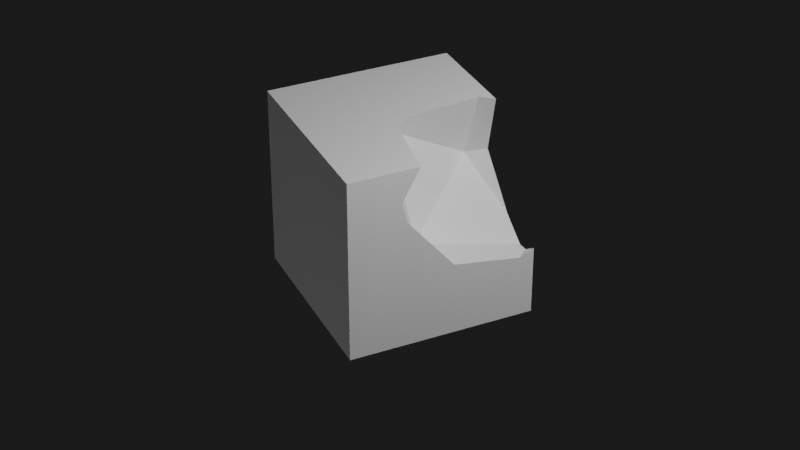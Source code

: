 # Source: fletchnodes.blend  (saved by Blender 3.0.40; exported with 4.5.12 LTS)
import bpy
from mathutils import Matrix  # noqa: F401  (used for matrix-valued properties, if any)

bpy.ops.wm.read_factory_settings(use_empty=True)
scene = bpy.context.scene
scene.name = 'Scene'

# ---- collections
col_collection = bpy.data.collections.new('Collection'); scene.collection.children.link(col_collection)
col_lighting_and_cam = bpy.data.collections.new('Lighting and Cam'); scene.collection.children.link(col_lighting_and_cam)
col_demos = bpy.data.collections.new('Demos'); scene.collection.children.link(col_demos)

# ---- materials (node trees are filled in below, after node groups)
mat_material = bpy.data.materials.new('Material')
mat_material.alpha_threshold = 0.0
mat_material.use_transparent_shadow = False
mat_material.line_color = (0.0, 0.0, 0.0, 1.0)
mat_viz = bpy.data.materials.new('viz')
mat_viz.diffuse_color = (0.2606, 0.386, 1.0, 1.0)
mat_viz.roughness = 1.0
mat_viz_002 = bpy.data.materials.new('viz.002')
mat_viz_002.use_transparent_shadow = False
mat_viz_002.diffuse_color = (0.1709, 0.5404, 0.8, 1.0)
mat_viz_002.roughness = 0.0
mat_viz_001 = bpy.data.materials.new('viz.001')
mat_viz_001.use_transparent_shadow = False
mat_viz_001.diffuse_color = (0.09277, 0.2691, 0.8, 0.6238)

# ---- node groups
ng_fn_grab_brush = bpy.data.node_groups.new('FN Grab Brush', 'GeometryNodeTree')
_s = ng_fn_grab_brush.interface.new_socket(name='Output', in_out='OUTPUT', socket_type='NodeSocketGeometry')
_s = ng_fn_grab_brush.interface.new_socket(name='Geometry', in_out='INPUT', socket_type='NodeSocketGeometry')
_s = ng_fn_grab_brush.interface.new_socket(name='Factor', in_out='INPUT', socket_type='NodeSocketFloat')
_s.default_value = 1.0
_s.min_value = 0.0
_s.max_value = 1.0
_s.description = 'How much will this effect the geometry?'
_s = ng_fn_grab_brush.interface.new_socket(name='Starting Point', in_out='INPUT', socket_type='NodeSocketVector')
_s.default_value = (0.66, -1.15, -0.29)
_s.min_value = -1e+04
_s.max_value = 1e+04
_s = ng_fn_grab_brush.interface.new_socket(name='Offset', in_out='INPUT', socket_type='NodeSocketVector')
_s.default_value = (-0.48, 0.0, 0.0)
_s.min_value = -1e+04
_s.max_value = 1e+04
_s = ng_fn_grab_brush.interface.new_socket(name='Visualization Material', in_out='INPUT', socket_type='NodeSocketMaterial')
_s.default_value = mat_viz_002
_s.description = 'Mat to use for vizualizing the operation'
_s = ng_fn_grab_brush.interface.new_socket(name='Show Visualizations', in_out='INPUT', socket_type='NodeSocketBool')
_s = ng_fn_grab_brush.interface.new_socket(name='Radius', in_out='INPUT', socket_type='NodeSocketFloat')
_s.default_value = 1.0
_s.min_value = -1e+04
_s.max_value = 1e+04
ng_fn_grab_brush.is_modifier = True
_N = ng_fn_grab_brush.nodes; _L = ng_fn_grab_brush.links
n0 = _N.new('GeometryNodeStoreNamedAttribute'); n0.name = 'Store Named Attribute.001'; n0.location = (235, -35)
n0.data_type = 'FLOAT_VECTOR'
n0.domain = 'CORNER'
n0.inputs[2].default_value = 'UVMap'
n1 = _N.new('GeometryNodeStoreNamedAttribute'); n1.name = 'Store Named Attribute'; n1.location = (55, -274)
n1.data_type = 'FLOAT_VECTOR'
n1.domain = 'CORNER'
n1.inputs[2].default_value = 'UVMap'
n2 = _N.new('NodeFrame'); n2.name = 'Frame.005'; n2.location = (688, 427)
n2.label = 'Debug Weights'
n2.width = 450
n3 = _N.new('NodeFrame'); n3.name = 'Frame.004'; n3.location = (565, -29)
n3.label = 'Debug Starting Point'
n3.width = 563
n4 = _N.new('NodeFrame'); n4.name = 'Frame.006'; n4.location = (-7, 618)
n4.label = 'Capture the Weight Values'
n4.width = 415
n5 = _N.new('NodeFrame'); n5.name = 'Frame.001'; n5.location = (-955, 353)
n5.label = 'Smooth Falloff'
n5.width = 637
n6 = _N.new('NodeFrame'); n6.name = 'Frame.007'; n6.location = (-1712, 331)
n6.label = 'Get Distance'
n6.width = 669
n7 = _N.new('NodeFrame'); n7.name = 'Frame.002'; n7.location = (-122, 222)
n7.label = 'Factor of the Effect'
n7.width = 640
n8 = _N.new('NodeFrame'); n8.name = 'Frame.003'; n8.location = (247, -397)
n8.label = 'Debug Arrow'
n8.width = 896
n9 = _N.new('NodeFrame'); n9.name = 'Frame'; n9.location = (1831, 643)
n9.label = 'Debug Visualizations?'
n9.width = 591
n10 = _N.new('GeometryNodeSetPosition'); n10.name = 'Set Position'; n10.location = (678, 625)
n11 = _N.new('GeometryNodeMeshIcoSphere'); n11.name = 'Ico Sphere'; n11.location = (30, -274)
n11.inputs[0].default_value = 0.06
n12 = _N.new('GeometryNodeInstanceOnPoints'); n12.name = 'Instance on Points'; n12.location = (280, -30)
n13 = _N.new('GeometryNodeSetPosition'); n13.name = 'Set Position.002'; n13.location = (393, -30)
n14 = _N.new('GeometryNodeMeshIcoSphere'); n14.name = 'Ico Sphere.001'; n14.location = (210, -35)
n14.inputs[0].default_value = 0.1
n15 = _N.new('NodeGroupInput'); n15.name = 'Group Input'; n15.location = (30, -83)
n16 = _N.new('NodeGroupInput'); n16.name = 'Group Input.002'; n16.location = (30, -30)
n17 = _N.new('GeometryNodeCaptureAttribute'); n17.name = 'Capture Attribute'; n17.location = (246, -64)
n17.capture_items.clear()
n18 = _N.new('NodeGroupOutput'); n18.name = 'Group Output'; n18.location = (2545, 500)
n19 = _N.new('NodeReroute'); n19.name = 'Reroute.003'; n19.location = (-212, 276)
n19.width = 16
n19.socket_idname = 'NodeSocketFloat'
n20 = _N.new('ShaderNodeMath'); n20.name = 'Math.003'; n20.location = (278, -197)
n20.operation = 'MULTIPLY'
n20.inputs[1].default_value = 2.0
n21 = _N.new('ShaderNodeMath'); n21.name = 'Math.001'; n21.location = (284, -30)
n21.operation = 'MULTIPLY'
n21.inputs[1].default_value = 3.0
n22 = _N.new('ShaderNodeMath'); n22.name = 'Math.002'; n22.location = (114, -196)
n22.operation = 'POWER'
n22.inputs[1].default_value = 3.0
n23 = _N.new('ShaderNodeMath'); n23.name = 'Math'; n23.location = (120, -30)
n23.operation = 'POWER'
n23.inputs[1].default_value = 2.0
n24 = _N.new('NodeReroute'); n24.name = 'Reroute'; n24.location = (35, -198)
n24.width = 16
n24.socket_idname = 'NodeSocketFloat'
n25 = _N.new('ShaderNodeMath'); n25.name = 'Math.004'; n25.location = (467, -65)
n25.operation = 'SUBTRACT'
n25.use_clamp = True
n26 = _N.new('GeometryNodeInputPosition'); n26.name = 'Position'; n26.location = (135, -30)
n27 = _N.new('ShaderNodeVectorMath'); n27.name = 'Vector Math'; n27.location = (313, -47)
n27.operation = 'DISTANCE'
n28 = _N.new('ShaderNodeVectorMath'); n28.name = 'Vector Math.001'; n28.location = (258, -30)
n28.operation = 'MULTIPLY'
n29 = _N.new('ShaderNodeVectorMath'); n29.name = 'Vector Math.003'; n29.location = (470, -78)
n29.operation = 'MULTIPLY'
n30 = _N.new('NodeGroupInput'); n30.name = 'Group Input.006'; n30.location = (30, -141)
n31 = _N.new('GeometryNodeJoinGeometry'); n31.name = 'Join Geometry'; n31.location = (1281, 108)
n32 = _N.new('NodeGroupInput'); n32.name = 'Group Input.004'; n32.location = (1291, -18)
n33 = _N.new('GeometryNodeSetMaterial'); n33.name = 'Set Material'; n33.location = (1525, 99)
n34 = _N.new('NodeGroupInput'); n34.name = 'Group Input.003'; n34.location = (30, -95)
n35 = _N.new('ShaderNodeVectorMath'); n35.name = 'Vector Math.002'; n35.location = (282, -209)
n36 = _N.new('GeometryNodeCurvePrimitiveLine'); n36.name = 'Curve Line'; n36.location = (489, -30)
n37 = _N.new('GeometryNodeCurvePrimitiveCircle'); n37.name = 'Curve Circle'; n37.location = (490, -188)
n37.inputs[4].default_value = 0.02
n38 = _N.new('GeometryNodeCurveToMesh'); n38.name = 'Curve to Mesh'; n38.location = (726, -45)
n39 = _N.new('GeometryNodeJoinGeometry'); n39.name = 'Join Geometry.001'; n39.location = (37, -348)
n40 = _N.new('NodeGroupInput'); n40.name = 'Group Input.005'; n40.location = (30, -30)
n41 = _N.new('GeometryNodeSwitch'); n41.name = 'Switch'; n41.location = (274, -139)
n41.width = 287
n42 = _N.new('ShaderNodeMath'); n42.name = 'Math.005'; n42.location = (499, -50)
n42.operation = 'SUBTRACT'
n42.use_clamp = True
n43 = _N.new('NodeGroupInput'); n43.name = 'Group Input.001'; n43.location = (30, -112)
n44 = _N.new('GeometryNodeInputNamedAttribute'); n44.name = 'Named Attribute'; n44.location = (701, -45)
n44.inputs[0].default_value = 'radius'
n45 = _N.new('GeometryNodeSwitch'); n45.name = 'Switch.001'; n45.location = (701, -45)
n45.input_type = 'FLOAT'
n45.inputs[1].default_value = 1.0
n0.parent = n3
n1.parent = n2
n11.parent = n2
n12.parent = n2
n13.parent = n3
n14.parent = n3
n15.parent = n3
n16.parent = n4
n17.parent = n4
n20.parent = n5
n21.parent = n5
n22.parent = n5
n23.parent = n5
n24.parent = n5
n25.parent = n5
n26.parent = n6
n27.parent = n6
n28.parent = n7
n29.parent = n7
n30.parent = n7
n34.parent = n8
n35.parent = n8
n36.parent = n8
n37.parent = n8
n38.parent = n8
n39.parent = n9
n40.parent = n9
n41.parent = n9
n42.parent = n6
n43.parent = n6
n44.parent = n8
n45.parent = n8
_L.new(n41.outputs[0], n18.inputs[0])
_L.new(n10.outputs[0], n12.inputs[0])
_L.new(n1.outputs[0], n12.inputs[2])
_L.new(n26.outputs[0], n27.inputs[0])
_L.new(n12.outputs[0], n31.inputs[0])
_L.new(n28.outputs[0], n29.inputs[0])
_L.new(n17.outputs[0], n10.inputs[0])
_L.new(n17.outputs[1], n12.inputs[6])
_L.new(n10.outputs[0], n41.inputs[1])
_L.new(n31.outputs[0], n33.inputs[0])
_L.new(n0.outputs[0], n13.inputs[0])
_L.new(n15.outputs[2], n13.inputs[3])
_L.new(n13.outputs[0], n31.inputs[0])
_L.new(n24.outputs[0], n23.inputs[0])
_L.new(n23.outputs[0], n21.inputs[0])
_L.new(n22.outputs[0], n20.inputs[0])
_L.new(n24.outputs[0], n22.inputs[0])
_L.new(n21.outputs[0], n25.inputs[0])
_L.new(n19.outputs[0], n17.inputs[1])
_L.new(n20.outputs[0], n25.inputs[1])
_L.new(n27.outputs[1], n42.inputs[1])
_L.new(n19.outputs[0], n28.inputs[0])
_L.new(n36.outputs[0], n38.inputs[0])
_L.new(n38.outputs[0], n31.inputs[0])
_L.new(n37.outputs[0], n38.inputs[1])
_L.new(n35.outputs[0], n36.inputs[1])
_L.new(n39.outputs[0], n41.inputs[2])
_L.new(n10.outputs[0], n39.inputs[0])
_L.new(n33.outputs[0], n39.inputs[0])
_L.new(n29.outputs[0], n10.inputs[3])
_L.new(n43.outputs[2], n27.inputs[1])
_L.new(n16.outputs[0], n17.inputs[0])
_L.new(n32.outputs[4], n33.inputs[2])
_L.new(n40.outputs[5], n41.inputs[0])
_L.new(n25.outputs[0], n19.inputs[0])
_L.new(n42.outputs[0], n24.inputs[0])
_L.new(n30.outputs[1], n29.inputs[1])
_L.new(n30.outputs[3], n28.inputs[1])
_L.new(n34.outputs[2], n35.inputs[0])
_L.new(n34.outputs[3], n35.inputs[1])
_L.new(n34.outputs[2], n36.inputs[0])
_L.new(n43.outputs[6], n42.inputs[0])
_L.new(n11.outputs[0], n1.inputs[0])
_L.new(n11.outputs[1], n1.inputs[3])
_L.new(n14.outputs[0], n0.inputs[0])
_L.new(n14.outputs[1], n0.inputs[3])
_L.new(n44.outputs[1], n45.inputs[0])
_L.new(n44.outputs[0], n45.inputs[2])
_L.new(n45.outputs[0], n38.inputs[2])
n18.is_active_output = True
ng_fn_mirror = bpy.data.node_groups.new('FN Mirror', 'GeometryNodeTree')
_s = ng_fn_mirror.interface.new_socket(name='Geometry', in_out='OUTPUT', socket_type='NodeSocketGeometry')
_s = ng_fn_mirror.interface.new_socket(name='Geometry', in_out='INPUT', socket_type='NodeSocketGeometry')
ng_fn_mirror.is_modifier = True
_N = ng_fn_mirror.nodes; _L = ng_fn_mirror.links
n0 = _N.new('GeometryNodeStoreNamedAttribute'); n0.name = 'Store Named Attribute'; n0.location = (230, -43)
n0.data_type = 'FLOAT_VECTOR'
n0.domain = 'CORNER'
n0.inputs[2].default_value = 'uv_map'
n1 = _N.new('NodeFrame'); n1.name = 'Frame.001'; n1.location = (688, -136)
n1.label = 'Mirror'
n1.width = 846
n2 = _N.new('NodeFrame'); n2.name = 'Frame'; n2.location = (29, -703)
n2.label = 'Mirror Plane Grid'
n2.width = 567
n3 = _N.new('NodeGroupOutput'); n3.name = 'Group Output'; n3.location = (1828, -218)
n4 = _N.new('GeometryNodeInputIndex'); n4.name = 'Index'; n4.location = (246, -437)
n5 = _N.new('GeometryNodeMeshLine'); n5.name = 'Mesh Line'; n5.location = (30, -30)
n5.inputs[0].default_value = 2
n5.inputs[3].default_value = (0.0, 0.0, 0.0)
n6 = _N.new('GeometryNodeInstanceOnPoints'); n6.name = 'Instance on Points'; n6.location = (250, -87)
n6.inputs[6].default_value = (-1.0, 1.0, 1.0)
n7 = _N.new('ShaderNodeMath'); n7.name = 'Math'; n7.location = (455, -230)
n7.operation = 'GREATER_THAN'
n7.inputs[1].default_value = 0.0
n8 = _N.new('GeometryNodeMeshBoolean'); n8.name = 'Mesh Boolean.001'; n8.location = (44, -461)
n8.solver = 'EXACT'
n8.inputs[3].default_value = True
n9 = _N.new('GeometryNodeScaleInstances'); n9.name = 'Scale Instances'; n9.location = (676, -147)
n9.inputs[2].default_value = (-1.0, 1.0, 1.0)
n10 = _N.new('GeometryNodeSetPosition'); n10.name = 'Set Position.002'; n10.location = (398, -30)
n11 = _N.new('GeometryNodeMeshGrid'); n11.name = 'Grid.001'; n11.location = (205, -43)
n11.inputs[0].default_value = 3.0
n11.inputs[1].default_value = 3.0
n12 = _N.new('ShaderNodeVectorRotate'); n12.name = 'Vector Rotate.001'; n12.location = (210, -200)
n12.inputs[2].default_value = (0.0, 1.0, 0.0)
n12.inputs[3].default_value = 1.571
n13 = _N.new('GeometryNodeInputPosition'); n13.name = 'Position.001'; n13.location = (30, -311)
n14 = _N.new('NodeGroupInput'); n14.name = 'Group Input'; n14.location = (-352, -485)
n0.parent = n2
n4.parent = n1
n5.parent = n1
n6.parent = n1
n7.parent = n1
n8.parent = n1
n9.parent = n1
n10.parent = n2
n11.parent = n2
n12.parent = n2
n13.parent = n2
_L.new(n6.outputs[0], n9.inputs[0])
_L.new(n5.outputs[0], n6.inputs[0])
_L.new(n4.outputs[0], n7.inputs[0])
_L.new(n7.outputs[0], n9.inputs[1])
_L.new(n0.outputs[0], n10.inputs[0])
_L.new(n10.outputs[0], n8.inputs[1])
_L.new(n13.outputs[0], n12.inputs[0])
_L.new(n12.outputs[0], n10.inputs[2])
_L.new(n8.outputs[0], n6.inputs[2])
_L.new(n9.outputs[0], n3.inputs[0])
_L.new(n14.outputs[0], n8.inputs[0])
_L.new(n11.outputs[0], n0.inputs[0])
_L.new(n11.outputs[1], n0.inputs[3])
n3.is_active_output = True
ng_fn_copy_around = bpy.data.node_groups.new('FN Copy Around', 'GeometryNodeTree')
_s = ng_fn_copy_around.interface.new_socket(name='Geometry', in_out='OUTPUT', socket_type='NodeSocketGeometry')
_s = ng_fn_copy_around.interface.new_socket(name='Geometry', in_out='INPUT', socket_type='NodeSocketGeometry')
_s = ng_fn_copy_around.interface.new_socket(name='Count', in_out='INPUT', socket_type='NodeSocketInt')
_s.default_value = 9
_s.min_value = 1
_s.max_value = 10000
_s = ng_fn_copy_around.interface.new_socket(name='Cut', in_out='INPUT', socket_type='NodeSocketBool')
ng_fn_copy_around.is_modifier = True
_N = ng_fn_copy_around.nodes; _L = ng_fn_copy_around.links
n0 = _N.new('GeometryNodeStoreNamedAttribute'); n0.name = 'Store Named Attribute'; n0.location = (-578, -188)
n0.data_type = 'FLOAT_VECTOR'
n0.domain = 'CORNER'
n0.inputs[2].default_value = 'uv_map'
n1 = _N.new('GeometryNodeMeshBoolean'); n1.name = 'Mesh Boolean'; n1.location = (43, -21)
n1.solver = 'EXACT'
n1.inputs[3].default_value = True
n2 = _N.new('GeometryNodeMeshGrid'); n2.name = 'Grid'; n2.location = (-603, -188)
n2.inputs[0].default_value = 10.0
n2.inputs[1].default_value = 10.0
n2.inputs[2].default_value = 6
n2.inputs[3].default_value = 6
n3 = _N.new('GeometryNodeSetPosition'); n3.name = 'Set Position'; n3.location = (-220, -163)
n4 = _N.new('ShaderNodeVectorRotate'); n4.name = 'Vector Rotate'; n4.location = (-660, -355)
n4.inputs[2].default_value = (0.0, 1.0, 0.0)
n4.inputs[3].default_value = 1.571
n5 = _N.new('GeometryNodeInputPosition'); n5.name = 'Position'; n5.location = (-838, -378)
n6 = _N.new('ShaderNodeVectorRotate'); n6.name = 'Vector Rotate.001'; n6.location = (-470, -356)
n7 = _N.new('GeometryNodeInputPosition'); n7.name = 'Position.001'; n7.location = (-85, -542)
n8 = _N.new('GeometryNodeSetPosition'); n8.name = 'Set Position.001'; n8.location = (310, -337)
n9 = _N.new('GeometryNodeInstanceOnPoints'); n9.name = 'Instance on Points'; n9.location = (1493, 143)
n10 = _N.new('ShaderNodeCombineXYZ'); n10.name = 'Combine XYZ'; n10.location = (1279, -99)
n11 = _N.new('ShaderNodeMath'); n11.name = 'Math'; n11.location = (1077, -199)
n11.operation = 'MULTIPLY'
n12 = _N.new('GeometryNodeMeshLine'); n12.name = 'Mesh Line'; n12.location = (415, 414)
n12.inputs[3].default_value = (0.0, 0.0, 0.0)
n13 = _N.new('GeometryNodeInputIndex'); n13.name = 'Index'; n13.location = (421, 131)
n14 = _N.new('GeometryNodeCaptureAttribute'); n14.name = 'Capture Attribute'; n14.location = (637, 302)
n14.capture_items.clear()
n15 = _N.new('ShaderNodeVectorRotate'); n15.name = 'Vector Rotate.002'; n15.location = (104, -480)
n16 = _N.new('ShaderNodeMath'); n16.name = 'Math.003'; n16.location = (-336, -743)
n16.inputs[0].default_value = 180.0
n17 = _N.new('ShaderNodeMath'); n17.name = 'Math.004'; n17.location = (-665, -696)
n17.operation = 'RADIANS'
n18 = _N.new('ShaderNodeMath'); n18.name = 'Math.005'; n18.location = (-116, -750)
n18.operation = 'RADIANS'
n19 = _N.new('NodeGroupInput'); n19.name = 'Group Input.001'; n19.location = (160, 357)
n20 = _N.new('NodeGroupInput'); n20.name = 'Group Input'; n20.location = (-160, 9)
n21 = _N.new('ShaderNodeMath'); n21.name = 'Math.001'; n21.location = (495, -724)
n21.operation = 'RADIANS'
n22 = _N.new('ShaderNodeMath'); n22.name = 'Math.006'; n22.location = (-861, -716)
n22.operation = 'MULTIPLY'
n22.inputs[1].default_value = -1.0
n23 = _N.new('ShaderNodeMath'); n23.name = 'Math.002'; n23.location = (-1044, -742)
n23.operation = 'MULTIPLY'
n24 = _N.new('ShaderNodeMath'); n24.name = 'Math.007'; n24.location = (-1290, -1075)
n24.operation = 'DIVIDE'
n24.inputs[0].default_value = 360.0
n25 = _N.new('NodeGroupOutput'); n25.name = 'Group Output'; n25.location = (1838, 171)
n26 = _N.new('GeometryNodeSwitch'); n26.name = 'Switch'; n26.location = (1065, 94)
n27 = _N.new('NodeGroupInput'); n27.name = 'Group Input.002'; n27.location = (-1487, -1108)
n28 = _N.new('NodeGroupInput'); n28.name = 'Group Input.003'; n28.location = (731, 68)
n29 = _N.new('GeometryNodeMeshBoolean'); n29.name = 'Mesh Boolean.001'; n29.location = (722, -59)
n29.solver = 'EXACT'
n29.inputs[3].default_value = True
_L.new(n20.outputs[0], n1.inputs[0])
_L.new(n0.outputs[0], n3.inputs[0])
_L.new(n3.outputs[0], n1.inputs[1])
_L.new(n1.outputs[0], n29.inputs[0])
_L.new(n5.outputs[0], n4.inputs[0])
_L.new(n4.outputs[0], n6.inputs[0])
_L.new(n3.outputs[0], n8.inputs[0])
_L.new(n6.outputs[0], n3.inputs[2])
_L.new(n7.outputs[0], n15.inputs[0])
_L.new(n15.outputs[0], n8.inputs[2])
_L.new(n8.outputs[0], n29.inputs[1])
_L.new(n9.outputs[0], n25.inputs[0])
_L.new(n12.outputs[0], n14.inputs[0])
_L.new(n10.outputs[0], n9.inputs[5])
_L.new(n11.outputs[0], n10.inputs[2])
_L.new(n14.outputs[0], n9.inputs[0])
_L.new(n13.outputs[0], n14.inputs[1])
_L.new(n14.outputs[1], n11.inputs[0])
_L.new(n21.outputs[0], n11.inputs[1])
_L.new(n19.outputs[1], n12.inputs[0])
_L.new(n24.outputs[0], n23.inputs[0])
_L.new(n16.outputs[0], n18.inputs[0])
_L.new(n23.outputs[0], n22.inputs[0])
_L.new(n17.outputs[0], n6.inputs[3])
_L.new(n18.outputs[0], n15.inputs[3])
_L.new(n22.outputs[0], n17.inputs[0])
_L.new(n27.outputs[1], n24.inputs[1])
_L.new(n24.outputs[0], n21.inputs[0])
_L.new(n24.outputs[0], n16.inputs[1])
_L.new(n26.outputs[0], n9.inputs[2])
_L.new(n28.outputs[0], n26.inputs[1])
_L.new(n29.outputs[0], n26.inputs[2])
_L.new(n28.outputs[2], n26.inputs[0])
_L.new(n2.outputs[0], n0.inputs[0])
_L.new(n2.outputs[1], n0.inputs[3])
n25.is_active_output = True
ng_fn_cool_bool = bpy.data.node_groups.new('FN Cool Bool', 'GeometryNodeTree')
_s = ng_fn_cool_bool.interface.new_socket(name='Geometry', in_out='OUTPUT', socket_type='NodeSocketGeometry')
_s = ng_fn_cool_bool.interface.new_socket(name='Geometry', in_out='INPUT', socket_type='NodeSocketGeometry')
_s = ng_fn_cool_bool.interface.new_socket(name='Subtractor', in_out='INPUT', socket_type='NodeSocketGeometry')
_s = ng_fn_cool_bool.interface.new_socket(name='Rotation', in_out='INPUT', socket_type='NodeSocketVector')
_s.subtype = 'EULER'
_s.default_value = (-0.3159, 0.377, 0.0)
_s = ng_fn_cool_bool.interface.new_socket(name='Offset', in_out='INPUT', socket_type='NodeSocketVector')
_s.subtype = 'TRANSLATION'
_s.default_value = (0.51, 0.69, 0.0)
_s = ng_fn_cool_bool.interface.new_socket(name='Show Debug', in_out='INPUT', socket_type='NodeSocketBool')
_s = ng_fn_cool_bool.interface.new_socket(name='Viz Material', in_out='INPUT', socket_type='NodeSocketMaterial')
_s.default_value = mat_viz
ng_fn_cool_bool.is_modifier = True
_N = ng_fn_cool_bool.nodes; _L = ng_fn_cool_bool.links
n0 = _N.new('GeometryNodeStoreNamedAttribute'); n0.name = 'Store Named Attribute'; n0.location = (259, -241)
n0.data_type = 'FLOAT_VECTOR'
n0.domain = 'CORNER'
n0.inputs[2].default_value = 'UVMap'
n1 = _N.new('GeometryNodeInputPosition'); n1.name = 'Position'; n1.location = (-526, -190)
n2 = _N.new('GeometryNodeSetMaterial'); n2.name = 'Set Material'; n2.location = (1109, -20)
n3 = _N.new('GeometryNodeSetPosition'); n3.name = 'Set Position'; n3.location = (-68, 23)
n4 = _N.new('NodeGroupOutput'); n4.name = 'Group Output'; n4.location = (1804, 5)
n5 = _N.new('GeometryNodeMeshBoolean'); n5.name = 'Mesh Boolean'; n5.location = (267, 190)
n5.solver = 'EXACT'
n6 = _N.new('NodeGroupInput'); n6.name = 'Group Input'; n6.location = (-726, 0)
n7 = _N.new('NodeGroupInput'); n7.name = 'Group Input.001'; n7.location = (519, 338)
n8 = _N.new('GeometryNodeSwitch'); n8.name = 'Switch'; n8.location = (1610, 222)
n9 = _N.new('ShaderNodeVectorRotate'); n9.name = 'Vector Rotate'; n9.location = (-298, -179)
n9.rotation_type = 'EULER_XYZ'
n10 = _N.new('GeometryNodeJoinGeometry'); n10.name = 'Join Geometry.001'; n10.location = (1378, 97)
n11 = _N.new('GeometryNodeInstanceOnPoints'); n11.name = 'Instance on Points'; n11.location = (669, -44)
n12 = _N.new('NodeReroute'); n12.name = 'Reroute'; n12.location = (158, -13)
n12.width = 16
n12.socket_idname = 'NodeSocketGeometry'
n13 = _N.new('GeometryNodeSubdivideMesh'); n13.name = 'Subdivide Mesh'; n13.location = (463, -23)
n13.inputs[1].default_value = 6
n14 = _N.new('GeometryNodeDeleteGeometry'); n14.name = 'Delete Geometry'; n14.location = (244, -39)
n14.domain = 'FACE'
n15 = _N.new('GeometryNodeMeshIcoSphere'); n15.name = 'Ico Sphere'; n15.location = (234, -241)
n15.inputs[0].default_value = 0.01
_L.new(n6.outputs[0], n5.inputs[0])
_L.new(n6.outputs[1], n3.inputs[0])
_L.new(n12.outputs[0], n5.inputs[1])
_L.new(n12.outputs[0], n14.inputs[0])
_L.new(n5.outputs[0], n10.inputs[0])
_L.new(n3.outputs[0], n12.inputs[0])
_L.new(n2.outputs[0], n10.inputs[0])
_L.new(n1.outputs[0], n9.inputs[0])
_L.new(n9.outputs[0], n3.inputs[2])
_L.new(n6.outputs[2], n9.inputs[4])
_L.new(n6.outputs[3], n3.inputs[3])
_L.new(n6.outputs[5], n2.inputs[2])
_L.new(n5.outputs[0], n8.inputs[1])
_L.new(n10.outputs[0], n8.inputs[2])
_L.new(n8.outputs[0], n4.inputs[0])
_L.new(n7.outputs[4], n8.inputs[0])
_L.new(n0.outputs[0], n11.inputs[2])
_L.new(n13.outputs[0], n11.inputs[0])
_L.new(n11.outputs[0], n2.inputs[0])
_L.new(n14.outputs[0], n13.inputs[0])
_L.new(n15.outputs[0], n0.inputs[0])
_L.new(n15.outputs[1], n0.inputs[3])
n4.is_active_output = True
ng_fn_bezier_strips = bpy.data.node_groups.new('FN Bezier Strips', 'GeometryNodeTree')
_s = ng_fn_bezier_strips.interface.new_socket(name='Geometry', in_out='OUTPUT', socket_type='NodeSocketGeometry')
_s = ng_fn_bezier_strips.interface.new_socket(name='Start', in_out='INPUT', socket_type='NodeSocketVector')
_s.subtype = 'TRANSLATION'
_s.default_value = (-1.0, 0.0, 0.0)
_s = ng_fn_bezier_strips.interface.new_socket(name='Start Handle', in_out='INPUT', socket_type='NodeSocketVector')
_s.subtype = 'TRANSLATION'
_s.default_value = (-0.5, 0.5, 0.0)
_s = ng_fn_bezier_strips.interface.new_socket(name='End Handle', in_out='INPUT', socket_type='NodeSocketVector')
_s.subtype = 'TRANSLATION'
_s = ng_fn_bezier_strips.interface.new_socket(name='End', in_out='INPUT', socket_type='NodeSocketVector')
_s.subtype = 'TRANSLATION'
_s.default_value = (1.0, 0.0, 0.0)
_s = ng_fn_bezier_strips.interface.new_socket(name='Tilt', in_out='INPUT', socket_type='NodeSocketFloat')
_s.subtype = 'ANGLE'
_s = ng_fn_bezier_strips.interface.new_socket(name='Tilt', in_out='INPUT', socket_type='NodeSocketFloat')
_s.subtype = 'ANGLE'
_s = ng_fn_bezier_strips.interface.new_socket(name='Curve Resolution', in_out='INPUT', socket_type='NodeSocketInt')
_s.default_value = 8
_s.min_value = 1
_s.max_value = 256
_s = ng_fn_bezier_strips.interface.new_socket(name='Thickness', in_out='INPUT', socket_type='NodeSocketFloat')
_s.subtype = 'DISTANCE'
_s.default_value = 0.2
_s.min_value = 0.0
_s = ng_fn_bezier_strips.interface.new_socket(name='Width', in_out='INPUT', socket_type='NodeSocketFloat')
_s.subtype = 'DISTANCE'
_s.default_value = 0.72
_s.min_value = 0.0
_s = ng_fn_bezier_strips.interface.new_socket(name='Sharpness', in_out='INPUT', socket_type='NodeSocketInt')
_s.default_value = 1
_s.min_value = 0
_s.max_value = 6
_s = ng_fn_bezier_strips.interface.new_socket(name='Sub surf', in_out='INPUT', socket_type='NodeSocketInt')
_s.default_value = 2
_s.min_value = 0
_s.max_value = 6
_s = ng_fn_bezier_strips.interface.new_socket(name='Show Debug', in_out='INPUT', socket_type='NodeSocketBool')
_s = ng_fn_bezier_strips.interface.new_socket(name='Debug Material', in_out='INPUT', socket_type='NodeSocketMaterial')
_s.default_value = mat_viz_001
_s = ng_fn_bezier_strips.interface.new_socket(name='Debug Handle Line Radius', in_out='INPUT', socket_type='NodeSocketFloat')
_s.subtype = 'DISTANCE'
_s.default_value = 0.01
_s.min_value = 0.0
_s = ng_fn_bezier_strips.interface.new_socket(name='Debug Handle Orb Radius', in_out='INPUT', socket_type='NodeSocketFloat')
_s.subtype = 'DISTANCE'
_s.default_value = 0.03
_s.min_value = 0.0
ng_fn_bezier_strips.is_modifier = True
_N = ng_fn_bezier_strips.nodes; _L = ng_fn_bezier_strips.links
n0 = _N.new('GeometryNodeStoreNamedAttribute'); n0.name = 'Store Named Attribute.002'; n0.location = (55, -170)
n0.data_type = 'FLOAT_VECTOR'
n0.domain = 'CORNER'
n0.inputs[2].default_value = 'UVMap'
n1 = _N.new('GeometryNodeStoreNamedAttribute'); n1.name = 'Store Named Attribute.001'; n1.location = (287, -313)
n1.data_type = 'FLOAT_VECTOR'
n1.domain = 'CORNER'
n1.inputs[2].default_value = 'UVMap'
n2 = _N.new('GeometryNodeStoreNamedAttribute'); n2.name = 'Store Named Attribute'; n2.location = (256, -217)
n2.data_type = 'FLOAT_VECTOR'
n2.domain = 'CORNER'
n2.inputs[2].default_value = 'uv_map'
n3 = _N.new('NodeFrame'); n3.name = 'Frame.001'; n3.location = (-109, 637)
n3.label = 'Debug Handles'
n3.width = 997
n4 = _N.new('NodeFrame'); n4.name = 'Frame.004'; n4.location = (2028, 523)
n4.label = 'Show Debug'
n4.width = 417
n5 = _N.new('NodeFrame'); n5.name = 'Frame.005'; n5.location = (1273, 588)
n5.label = 'Set Debug Material'
n5.width = 433
n6 = _N.new('NodeFrame'); n6.name = 'Frame.006'; n6.location = (-397, 87)
n6.label = 'Curve Parameters Including Tilt'
n6.width = 1065
n7 = _N.new('NodeFrame'); n7.name = 'Frame.002'; n7.location = (-337, -574)
n7.label = 'Profile Curve'
n7.width = 940
n8 = _N.new('NodeFrame'); n8.name = 'Frame'; n8.location = (-251, 1183)
n8.label = 'Debug Handle Lines'
n8.width = 1155
n9 = _N.new('NodeFrame'); n9.name = 'Frame.003'; n9.location = (1280, -1)
n9.label = 'Sub Surf'
n9.width = 461
n10 = _N.new('NodeFrame'); n10.name = 'Frame.007'; n10.location = (-673, 1269)
n10.label = 'Idea: Icospheres on verts'
n10.width = 401
n11 = _N.new('GeometryNodeJoinGeometry'); n11.name = 'Join Geometry.002'; n11.location = (826, -84)
n12 = _N.new('GeometryNodeSetPosition'); n12.name = 'Set Position.001'; n12.location = (536, -30)
n13 = _N.new('GeometryNodeSetPosition'); n13.name = 'Set Position'; n13.location = (538, -180)
n14 = _N.new('GeometryNodeSetMaterial'); n14.name = 'Set Material'; n14.location = (263, -30)
n15 = _N.new('GeometryNodeJoinGeometry'); n15.name = 'Join Geometry.001'; n15.location = (62, -481)
n16 = _N.new('NodeGroupInput'); n16.name = 'Group Input.006'; n16.location = (30, -30)
n16.width = 150
n17 = _N.new('GeometryNodeSwitch'); n17.name = 'Switch'; n17.location = (246, -256)
n18 = _N.new('NodeGroupOutput'); n18.name = 'Group Output'; n18.location = (2852, 215)
n19 = _N.new('GeometryNodeJoinGeometry'); n19.name = 'Join Geometry.003'; n19.location = (1081, 680)
n20 = _N.new('NodeGroupInput'); n20.name = 'Group Input'; n20.location = (30, -120)
n21 = _N.new('GeometryNodeCurvePrimitiveBezierSegment'); n21.name = 'Bezier Segment'; n21.location = (304, -30)
n22 = _N.new('GeometryNodeSetCurveTilt'); n22.name = 'Set Tilt'; n22.location = (720, -83)
n23 = _N.new('GeometryNodeSetCurveTilt'); n23.name = 'Set Tilt.002'; n23.location = (895, -119)
n24 = _N.new('FunctionNodeCompare'); n24.name = 'Compare Floats.001'; n24.location = (626, -455)
n24.operation = 'EQUAL'
n24.inputs[1].default_value = 1.0
n25 = _N.new('FunctionNodeCompare'); n25.name = 'Compare Floats'; n25.location = (473, -337)
n25.operation = 'EQUAL'
n26 = _N.new('GeometryNodeInputIndex'); n26.name = 'Index'; n26.location = (218, -416)
n27 = _N.new('GeometryNodeMeshGrid'); n27.name = 'Grid'; n27.location = (231, -217)
n27.inputs[2].default_value = 2
n27.inputs[3].default_value = 2
n28 = _N.new('GeometryNodeDeleteGeometry'); n28.name = 'Delete Geometry'; n28.location = (411, -213)
n28.domain = 'FACE'
n29 = _N.new('GeometryNodeMeshToCurve'); n29.name = 'Mesh to Curve'; n29.location = (770, -197)
n30 = _N.new('NodeGroupInput'); n30.name = 'Group Input.001'; n30.location = (30, -30)
n31 = _N.new('GeometryNodeCurveToMesh'); n31.name = 'Curve to Mesh'; n31.location = (960, -151)
n32 = _N.new('NodeGroupInput'); n32.name = 'Group Input.007'; n32.location = (30, -100)
n32.width = 150
n33 = _N.new('GeometryNodeCurveToMesh'); n33.name = 'Curve to Mesh.001'; n33.location = (716, -63)
n33.inputs[3].default_value = True
n34 = _N.new('GeometryNodeCurvePrimitiveLine'); n34.name = 'Curve Line'; n34.location = (365, -30)
n35 = _N.new('GeometryNodeCurveToMesh'); n35.name = 'Curve to Mesh.002'; n35.location = (715, -189)
n35.inputs[3].default_value = True
n36 = _N.new('GeometryNodeCurvePrimitiveLine'); n36.name = 'Curve Line.001'; n36.location = (359, -177)
n37 = _N.new('GeometryNodeCurvePrimitiveCircle'); n37.name = 'Curve Circle'; n37.location = (363, -327)
n37.inputs[0].default_value = 8
n38 = _N.new('GeometryNodeJoinGeometry'); n38.name = 'Join Geometry'; n38.location = (984, -124)
n39 = _N.new('NodeGroupInput'); n39.name = 'Group Input.002'; n39.location = (30, -66)
n39.width = 150
n40 = _N.new('NodeGroupInput'); n40.name = 'Group Input.003'; n40.location = (30, -121)
n40.width = 150
n41 = _N.new('GeometryNodeMeshIcoSphere'); n41.name = 'Ico Sphere'; n41.location = (262, -313)
n41.inputs[1].default_value = 2
n42 = _N.new('GeometryNodeSubdivideMesh'); n42.name = 'Subdivide Mesh.001'; n42.location = (587, -195)
n43 = _N.new('GeometryNodeSetShadeSmooth'); n43.name = 'Set Shade Smooth'; n43.location = (30, -30)
n43.inputs[2].default_value = False
n44 = _N.new('NodeGroupInput'); n44.name = 'Group Input.005'; n44.location = (31, -194)
n44.width = 150
n45 = _N.new('GeometryNodeSubdivisionSurface'); n45.name = 'Subdivision Surface'; n45.location = (281, -82)
n45.inputs[4].default_value = False
n46 = _N.new('GeometryNodeInstanceOnPoints'); n46.name = 'Instance on Points'; n46.location = (230, -30)
n47 = _N.new('GeometryNodeMeshIcoSphere'); n47.name = 'Ico Sphere.001'; n47.location = (30, -170)
n47.inputs[0].default_value = 0.002
n48 = _N.new('GeometryNodeInputNamedAttribute'); n48.name = 'Named Attribute'; n48.location = (935, -151)
n48.inputs[0].default_value = 'radius'
n49 = _N.new('GeometryNodeSwitch'); n49.name = 'Switch.001'; n49.location = (935, -151)
n49.input_type = 'FLOAT'
n49.inputs[1].default_value = 1.0
n50 = _N.new('GeometryNodeInputNamedAttribute'); n50.name = 'Named Attribute.001'; n50.location = (691, -63)
n50.inputs[0].default_value = 'radius'
n51 = _N.new('GeometryNodeSwitch'); n51.name = 'Switch.002'; n51.location = (691, -63)
n51.input_type = 'FLOAT'
n51.inputs[1].default_value = 1.0
n52 = _N.new('GeometryNodeInputNamedAttribute'); n52.name = 'Named Attribute.002'; n52.location = (690, -189)
n52.inputs[0].default_value = 'radius'
n53 = _N.new('GeometryNodeSwitch'); n53.name = 'Switch.003'; n53.location = (690, -189)
n53.input_type = 'FLOAT'
n53.inputs[1].default_value = 1.0
n54 = _N.new('ShaderNodeClamp'); n54.name = 'Clamp'; n54.location = (562, -195)
n54.inputs[2].default_value = 11.0
n55 = _N.new('ShaderNodeClamp'); n55.name = 'Clamp.001'; n55.location = (256, -82)
n55.inputs[2].default_value = 11.0
n0.parent = n10
n1.parent = n3
n2.parent = n7
n11.parent = n3
n12.parent = n3
n13.parent = n3
n14.parent = n5
n15.parent = n4
n16.parent = n4
n17.parent = n4
n20.parent = n6
n21.parent = n6
n22.parent = n6
n23.parent = n6
n24.parent = n6
n25.parent = n6
n26.parent = n6
n27.parent = n7
n28.parent = n7
n29.parent = n7
n30.parent = n7
n32.parent = n5
n33.parent = n8
n34.parent = n8
n35.parent = n8
n36.parent = n8
n37.parent = n8
n38.parent = n8
n39.parent = n8
n40.parent = n3
n41.parent = n3
n42.parent = n7
n43.parent = n9
n44.parent = n9
n45.parent = n9
n46.parent = n10
n47.parent = n10
n50.parent = n8
n51.parent = n8
n52.parent = n8
n53.parent = n8
n54.parent = n7
n55.parent = n9
_L.new(n21.outputs[0], n22.inputs[0])
_L.new(n2.outputs[0], n28.inputs[0])
_L.new(n31.outputs[0], n43.inputs[0])
_L.new(n29.outputs[0], n31.inputs[1])
_L.new(n45.outputs[0], n15.inputs[0])
_L.new(n20.outputs[0], n21.inputs[1])
_L.new(n20.outputs[1], n21.inputs[2])
_L.new(n20.outputs[2], n21.inputs[3])
_L.new(n20.outputs[3], n21.inputs[4])
_L.new(n26.outputs[0], n25.inputs[0])
_L.new(n26.outputs[0], n24.inputs[0])
_L.new(n22.outputs[0], n23.inputs[0])
_L.new(n25.outputs[0], n22.inputs[1])
_L.new(n23.outputs[0], n31.inputs[0])
_L.new(n24.outputs[0], n23.inputs[1])
_L.new(n20.outputs[4], n22.inputs[2])
_L.new(n20.outputs[5], n23.inputs[2])
_L.new(n43.outputs[0], n45.inputs[0])
_L.new(n42.outputs[0], n29.inputs[0])
_L.new(n28.outputs[0], n42.inputs[0])
_L.new(n20.outputs[6], n21.inputs[0])
_L.new(n39.outputs[0], n34.inputs[0])
_L.new(n39.outputs[1], n34.inputs[1])
_L.new(n39.outputs[3], n36.inputs[0])
_L.new(n39.outputs[2], n36.inputs[1])
_L.new(n34.outputs[0], n33.inputs[0])
_L.new(n36.outputs[0], n35.inputs[0])
_L.new(n37.outputs[0], n33.inputs[1])
_L.new(n37.outputs[0], n35.inputs[1])
_L.new(n33.outputs[0], n38.inputs[0])
_L.new(n35.outputs[0], n38.inputs[0])
_L.new(n38.outputs[0], n19.inputs[0])
_L.new(n1.outputs[0], n13.inputs[0])
_L.new(n40.outputs[1], n13.inputs[3])
_L.new(n1.outputs[0], n12.inputs[0])
_L.new(n40.outputs[2], n12.inputs[3])
_L.new(n12.outputs[0], n11.inputs[0])
_L.new(n13.outputs[0], n11.inputs[0])
_L.new(n19.outputs[0], n14.inputs[0])
_L.new(n11.outputs[0], n19.inputs[0])
_L.new(n14.outputs[0], n15.inputs[0])
_L.new(n45.outputs[0], n17.inputs[1])
_L.new(n15.outputs[0], n17.inputs[2])
_L.new(n16.outputs[11], n17.inputs[0])
_L.new(n17.outputs[0], n18.inputs[0])
_L.new(n30.outputs[7], n27.inputs[0])
_L.new(n30.outputs[8], n27.inputs[1])
_L.new(n32.outputs[12], n14.inputs[2])
_L.new(n39.outputs[13], n37.inputs[4])
_L.new(n40.outputs[14], n41.inputs[0])
_L.new(n0.outputs[0], n46.inputs[2])
_L.new(n27.outputs[0], n2.inputs[0])
_L.new(n27.outputs[1], n2.inputs[3])
_L.new(n41.outputs[0], n1.inputs[0])
_L.new(n41.outputs[1], n1.inputs[3])
_L.new(n47.outputs[0], n0.inputs[0])
_L.new(n47.outputs[1], n0.inputs[3])
_L.new(n48.outputs[1], n49.inputs[0])
_L.new(n48.outputs[0], n49.inputs[2])
_L.new(n49.outputs[0], n31.inputs[2])
_L.new(n50.outputs[1], n51.inputs[0])
_L.new(n50.outputs[0], n51.inputs[2])
_L.new(n51.outputs[0], n33.inputs[2])
_L.new(n52.outputs[1], n53.inputs[0])
_L.new(n52.outputs[0], n53.inputs[2])
_L.new(n53.outputs[0], n35.inputs[2])
_L.new(n54.outputs[0], n42.inputs[1])
_L.new(n55.outputs[0], n45.inputs[1])
n18.is_active_output = True
ng_geometry_nodes = bpy.data.node_groups.new('Geometry Nodes', 'GeometryNodeTree')
_s = ng_geometry_nodes.interface.new_socket(name='Geometry', in_out='OUTPUT', socket_type='NodeSocketGeometry')
_s = ng_geometry_nodes.interface.new_socket(name='Geometry', in_out='INPUT', socket_type='NodeSocketGeometry')
_s = ng_geometry_nodes.interface.new_socket(name='Show Visualizations', in_out='INPUT', socket_type='NodeSocketBool')
_s.default_value = True
ng_geometry_nodes.is_modifier = True
_N = ng_geometry_nodes.nodes; _L = ng_geometry_nodes.links
n0 = _N.new('GeometryNodeStoreNamedAttribute'); n0.name = 'Store Named Attribute.005'; n0.location = (4526, -8)
n0.data_type = 'FLOAT_VECTOR'
n0.domain = 'CORNER'
n0.inputs[2].default_value = 'UVMap'
n1 = _N.new('GeometryNodeStoreNamedAttribute'); n1.name = 'Store Named Attribute.004'; n1.location = (55, -39)
n1.data_type = 'FLOAT_VECTOR'
n1.domain = 'CORNER'
n1.inputs[2].default_value = 'uv_map'
n2 = _N.new('GeometryNodeStoreNamedAttribute'); n2.name = 'Store Named Attribute.003'; n2.location = (150, -87)
n2.data_type = 'FLOAT_VECTOR'
n2.domain = 'CORNER'
n2.inputs[2].default_value = 'uv_map'
n3 = _N.new('GeometryNodeStoreNamedAttribute'); n3.name = 'Store Named Attribute.002'; n3.location = (318, -491)
n3.data_type = 'FLOAT_VECTOR'
n3.domain = 'CORNER'
n3.inputs[2].default_value = 'uv_map'
n4 = _N.new('GeometryNodeStoreNamedAttribute'); n4.name = 'Store Named Attribute.001'; n4.location = (55, -34)
n4.data_type = 'FLOAT_VECTOR'
n4.domain = 'CORNER'
n4.inputs[2].default_value = 'uv_map'
n5 = _N.new('GeometryNodeStoreNamedAttribute'); n5.name = 'Store Named Attribute'; n5.location = (111, -35)
n5.data_type = 'FLOAT_VECTOR'
n5.domain = 'CORNER'
n5.inputs[2].default_value = 'uv_map'
n6 = _N.new('NodeFrame'); n6.name = 'Frame'; n6.location = (1724, 231)
n6.label = 'Eyeball'
n6.width = 746
n7 = _N.new('NodeFrame'); n7.name = 'Frame.003'; n7.location = (3557, -526)
n7.label = 'cube'
n7.width = 366
n8 = _N.new('NodeFrame'); n8.name = 'Frame.004'; n8.location = (2535, -227)
n8.label = 'nose?'
n8.width = 760
n9 = _N.new('NodeFrame'); n9.name = 'Frame.002'; n9.location = (2058, 651)
n9.label = 'Eye Shine'
n9.width = 401
n10 = _N.new('NodeFrame'); n10.name = 'Frame.001'; n10.location = (665, -231)
n10.label = 'Lids'
n10.width = 1802
n11 = _N.new('GeometryNodeMeshUVSphere'); n11.name = 'UV Sphere'; n11.location = (86, -35)
n12 = _N.new('GeometryNodeTransform'); n12.name = 'Transform'; n12.location = (576, -33)
n12.inputs[1].default_value = (0.7453, 0.0, 0.0)
n12.inputs[2].default_value = (1.571, 0.0, 0.0576)
n12.inputs[3].default_value = (0.356, 0.356, 0.356)
n13 = _N.new('GeometryNodeGroup'); n13.name = 'Group.006'; n13.location = (271, -30)
n13.width = 241
n13.node_tree = ng_fn_grab_brush
n13.inputs[1].default_value = 1.0
n13.inputs[2].default_value = (0.0, 0.0, 1.0)
n13.inputs[3].default_value = (0.0, 0.0, -1.18)
n13.inputs[4].default_value = mat_viz
n13.inputs[6].default_value = 0.4
n14 = _N.new('NodeGroupInput'); n14.name = 'Group Input.001'; n14.location = (30, -320)
n15 = _N.new('GeometryNodeJoinGeometry'); n15.name = 'Join Geometry'; n15.location = (2677, 144)
n16 = _N.new('GeometryNodeGroup'); n16.name = 'Group.005'; n16.location = (2880, 159)
n16.node_tree = ng_fn_mirror
n17 = _N.new('GeometryNodeJoinGeometry'); n17.name = 'Join Geometry.003'; n17.location = (3469, -65)
n18 = _N.new('GeometryNodeTransform'); n18.name = 'Transform.002'; n18.location = (3709, -71)
n18.inputs[1].default_value = (0.0, -1.34, 0.0)
n18.inputs[3].default_value = (1.0, 0.55, 1.0)
n19 = _N.new('GeometryNodeTransform'); n19.name = 'Transform.003'; n19.location = (196, -30)
n19.inputs[1].default_value = (0.0, -1.13, 0.08)
n20 = _N.new('GeometryNodeMeshCube'); n20.name = 'Cube'; n20.location = (30, -34)
n20.inputs[0].default_value = (2.59, 0.34, 0.76)
n21 = _N.new('GeometryNodeJoinGeometry'); n21.name = 'Join Geometry.002'; n21.location = (4170, -339)
n22 = _N.new('GeometryNodeGroup'); n22.name = 'Group.004'; n22.location = (4368, -277)
n22.node_tree = ng_fn_copy_around
n22.inputs[1].default_value = 4
n22.inputs[2].default_value = False
n23 = _N.new('ShaderNodeCombineXYZ'); n23.name = 'Combine XYZ'; n23.location = (4116, -554)
n23.inputs[2].default_value = 2.06
n24 = _N.new('GeometryNodeTransform'); n24.name = 'Transform.004'; n24.location = (4588, -256)
n25 = _N.new('NodeGroupInput'); n25.name = 'Group Input.003'; n25.location = (30, -360)
n26 = _N.new('GeometryNodeMeshGrid'); n26.name = 'Grid'; n26.location = (293, -491)
n26.inputs[1].default_value = 1.44
n27 = _N.new('GeometryNodeTransform'); n27.name = 'Transform.005'; n27.location = (314, -30)
n27.inputs[1].default_value = (0.0, -0.01, -0.22)
n27.inputs[2].default_value = (1.341, 0.0, 0.0)
n27.inputs[3].default_value = (0.21, 0.87, 0.5)
n28 = _N.new('GeometryNodeMeshUVSphere'); n28.name = 'UV Sphere.002'; n28.location = (125, -87)
n29 = _N.new('GeometryNodeGroup'); n29.name = 'Group.011'; n29.location = (590, -56)
n29.node_tree = ng_fn_cool_bool
n29.inputs[2].default_value = (0.0, 0.0, 0.0)
n29.inputs[3].default_value = (0.0, 0.0, -0.38)
n29.inputs[5].default_value = mat_viz
n30 = _N.new('GeometryNodeTransform'); n30.name = 'Transform.001'; n30.location = (231, -30)
n30.inputs[1].default_value = (0.7653, -0.32, 0.04)
n30.inputs[2].default_value = (1.571, 0.0, 0.0)
n31 = _N.new('GeometryNodeMeshUVSphere'); n31.name = 'UV Sphere.001'; n31.location = (30, -39)
n31.inputs[0].default_value = 16
n31.inputs[1].default_value = 8
n31.inputs[2].default_value = 0.04
n32 = _N.new('NodeGroupInput'); n32.name = 'Group Input.002'; n32.location = (30, -858)
n33 = _N.new('GeometryNodeGroup'); n33.name = 'Group.010'; n33.location = (1354, -462)
n33.label = 'eye bags'
n33.width = 231
n33.node_tree = ng_fn_bezier_strips
n33.inputs[0].default_value = (0.2265, 0.02012, 0.07887)
n33.inputs[1].default_value = (0.2982, -0.431, -0.3619)
n33.inputs[2].default_value = (1.377, -0.1545, -0.6015)
n33.inputs[3].default_value = (1.07, 0.09775, -0.1591)
n33.inputs[4].default_value = 0.0
n33.inputs[5].default_value = 0.0
n33.inputs[6].default_value = 7
n33.inputs[7].default_value = 0.26
n33.inputs[8].default_value = 0.27
n33.inputs[9].default_value = 0
n33.inputs[10].default_value = 2
n33.inputs[12].default_value = mat_viz
n33.inputs[13].default_value = 0.01
n33.inputs[14].default_value = 0.03
n34 = _N.new('GeometryNodeJoinGeometry'); n34.name = 'Join Geometry.001'; n34.location = (1632, -30)
n35 = _N.new('GeometryNodeGroup'); n35.name = 'Group.007'; n35.location = (282, -59)
n35.label = 'brow'
n35.width = 231
n35.node_tree = ng_fn_bezier_strips
n35.inputs[0].default_value = (0.184, -0.2345, 0.04216)
n35.inputs[1].default_value = (0.3667, -0.7218, 0.7664)
n35.inputs[2].default_value = (1.369, -0.3528, 0.4898)
n35.inputs[3].default_value = (1.213, -0.004074, 0.1355)
n35.inputs[4].default_value = 0.2967
n35.inputs[5].default_value = -0.6894
n35.inputs[6].default_value = 7
n35.inputs[7].default_value = 0.33
n35.inputs[8].default_value = 0.22
n35.inputs[9].default_value = 1
n35.inputs[10].default_value = 2
n35.inputs[12].default_value = mat_viz
n35.inputs[13].default_value = 0.01
n35.inputs[14].default_value = 0.03
n36 = _N.new('GeometryNodeGroup'); n36.name = 'Group.001'; n36.location = (579, -155)
n36.label = 'below brow'
n36.width = 231
n36.node_tree = ng_fn_bezier_strips
n36.inputs[0].default_value = (0.2509, -0.1818, 0.04469)
n36.inputs[1].default_value = (0.6693, -0.6414, 0.5464)
n36.inputs[2].default_value = (1.219, -0.3484, 0.2234)
n36.inputs[3].default_value = (1.19, 0.1206, -0.001743)
n36.inputs[4].default_value = 0.0
n36.inputs[5].default_value = 0.0
n36.inputs[6].default_value = 7
n36.inputs[7].default_value = 0.26
n36.inputs[8].default_value = 0.27
n36.inputs[9].default_value = 0
n36.inputs[10].default_value = 2
n36.inputs[12].default_value = mat_viz
n36.inputs[13].default_value = 0.01
n36.inputs[14].default_value = 0.03
n37 = _N.new('GeometryNodeGroup'); n37.name = 'Group.009'; n37.location = (822, -234)
n37.label = 'lid upper'
n37.width = 231
n37.node_tree = ng_fn_bezier_strips
n37.inputs[0].default_value = (0.3809, -0.1418, -0.05252)
n37.inputs[1].default_value = (0.6994, -0.3302, 0.4914)
n37.inputs[2].default_value = (1.125, -0.4876, 0.004747)
n37.inputs[3].default_value = (1.085, 0.2764, 0.01733)
n37.inputs[4].default_value = -0.7107
n37.inputs[5].default_value = -0.7341
n37.inputs[6].default_value = 7
n37.inputs[7].default_value = 0.08
n37.inputs[8].default_value = 0.31
n37.inputs[9].default_value = 1
n37.inputs[10].default_value = 2
n37.inputs[12].default_value = mat_viz
n37.inputs[13].default_value = 0.01
n37.inputs[14].default_value = 0.03
n38 = _N.new('GeometryNodeGroup'); n38.name = 'Group.008'; n38.location = (1091, -356)
n38.label = 'lid lower'
n38.width = 231
n38.node_tree = ng_fn_bezier_strips
n38.inputs[0].default_value = (0.2509, -0.1818, -0.2325)
n38.inputs[1].default_value = (0.5194, -0.2802, -0.2686)
n38.inputs[2].default_value = (1.125, -0.4876, -0.4853)
n38.inputs[3].default_value = (1.085, 0.2764, -0.1427)
n38.inputs[4].default_value = 0.6685
n38.inputs[5].default_value = 0.4924
n38.inputs[6].default_value = 7
n38.inputs[7].default_value = 0.08
n38.inputs[8].default_value = 0.31
n38.inputs[9].default_value = 1
n38.inputs[10].default_value = 2
n38.inputs[12].default_value = mat_viz
n38.inputs[13].default_value = 0.01
n38.inputs[14].default_value = 0.03
n39 = _N.new('NodeGroupOutput'); n39.name = 'Group Output'; n39.location = (4928, -170)
n40 = _N.new('GeometryNodeMeshIcoSphere'); n40.name = 'Ico Sphere'; n40.location = (4501, -8)
n1.parent = n9
n2.parent = n8
n3.parent = n8
n4.parent = n7
n5.parent = n6
n11.parent = n6
n12.parent = n6
n13.parent = n6
n14.parent = n6
n19.parent = n7
n20.parent = n7
n25.parent = n8
n26.parent = n8
n27.parent = n8
n28.parent = n8
n29.parent = n8
n30.parent = n9
n31.parent = n9
n32.parent = n10
n33.parent = n10
n34.parent = n10
n35.parent = n10
n36.parent = n10
n37.parent = n10
n38.parent = n10
_L.new(n5.outputs[0], n13.inputs[0])
_L.new(n12.outputs[0], n15.inputs[0])
_L.new(n13.outputs[0], n12.inputs[0])
_L.new(n16.outputs[0], n17.inputs[0])
_L.new(n15.outputs[0], n16.inputs[0])
_L.new(n36.outputs[0], n34.inputs[0])
_L.new(n30.outputs[0], n15.inputs[0])
_L.new(n1.outputs[0], n30.inputs[0])
_L.new(n34.outputs[0], n15.inputs[0])
_L.new(n18.outputs[0], n21.inputs[0])
_L.new(n22.outputs[0], n24.inputs[0])
_L.new(n21.outputs[0], n22.inputs[0])
_L.new(n4.outputs[0], n19.inputs[0])
_L.new(n19.outputs[0], n21.inputs[0])
_L.new(n14.outputs[1], n13.inputs[5])
_L.new(n32.outputs[1], n36.inputs[11])
_L.new(n32.outputs[1], n35.inputs[11])
_L.new(n23.outputs[0], n24.inputs[2])
_L.new(n35.outputs[0], n34.inputs[0])
_L.new(n38.outputs[0], n34.inputs[0])
_L.new(n32.outputs[1], n38.inputs[11])
_L.new(n37.outputs[0], n34.inputs[0])
_L.new(n33.outputs[0], n34.inputs[0])
_L.new(n32.outputs[1], n37.inputs[11])
_L.new(n32.outputs[1], n33.inputs[11])
_L.new(n17.outputs[0], n18.inputs[0])
_L.new(n2.outputs[0], n27.inputs[0])
_L.new(n27.outputs[0], n29.inputs[0])
_L.new(n29.outputs[0], n17.inputs[0])
_L.new(n3.outputs[0], n29.inputs[1])
_L.new(n25.outputs[1], n29.inputs[4])
_L.new(n11.outputs[0], n5.inputs[0])
_L.new(n11.outputs[1], n5.inputs[3])
_L.new(n20.outputs[0], n4.inputs[0])
_L.new(n20.outputs[1], n4.inputs[3])
_L.new(n26.outputs[0], n3.inputs[0])
_L.new(n26.outputs[1], n3.inputs[3])
_L.new(n28.outputs[0], n2.inputs[0])
_L.new(n28.outputs[1], n2.inputs[3])
_L.new(n31.outputs[0], n1.inputs[0])
_L.new(n31.outputs[1], n1.inputs[3])
_L.new(n40.outputs[0], n0.inputs[0])
_L.new(n40.outputs[1], n0.inputs[3])
n39.is_active_output = True
ng_demo___fn_copy_around = bpy.data.node_groups.new('DEMO - FN Copy Around', 'GeometryNodeTree')
_s = ng_demo___fn_copy_around.interface.new_socket(name='Geometry', in_out='OUTPUT', socket_type='NodeSocketGeometry')
_s = ng_demo___fn_copy_around.interface.new_socket(name='Geometry', in_out='INPUT', socket_type='NodeSocketGeometry')
ng_demo___fn_copy_around.is_modifier = True
_N = ng_demo___fn_copy_around.nodes; _L = ng_demo___fn_copy_around.links
n0 = _N.new('NodeGroupOutput'); n0.name = 'Group Output'; n0.location = (86, 69)
n1 = _N.new('NodeGroupInput'); n1.name = 'Group Input'; n1.location = (-329, 66)
n2 = _N.new('GeometryNodeGroup'); n2.name = 'Group'; n2.location = (-123, 94)
n2.node_tree = ng_fn_copy_around
n2.inputs[1].default_value = 13
n2.inputs[2].default_value = True
_L.new(n1.outputs[0], n2.inputs[0])
_L.new(n2.outputs[0], n0.inputs[0])
n0.is_active_output = True
ng_demo___fn_cool_bool = bpy.data.node_groups.new('DEMO - FN Cool Bool', 'GeometryNodeTree')
_s = ng_demo___fn_cool_bool.interface.new_socket(name='Geometry', in_out='OUTPUT', socket_type='NodeSocketGeometry')
_s = ng_demo___fn_cool_bool.interface.new_socket(name='Geometry', in_out='INPUT', socket_type='NodeSocketGeometry')
ng_demo___fn_cool_bool.is_modifier = True
_N = ng_demo___fn_cool_bool.nodes; _L = ng_demo___fn_cool_bool.links
n0 = _N.new('GeometryNodeStoreNamedAttribute'); n0.name = 'Store Named Attribute'; n0.location = (-314, -3)
n0.data_type = 'FLOAT_VECTOR'
n0.domain = 'CORNER'
n0.inputs[2].default_value = 'UVMap'
n1 = _N.new('NodeGroupOutput'); n1.name = 'Group Output'; n1.location = (200, 0)
n2 = _N.new('NodeGroupInput'); n2.name = 'Group Input'; n2.location = (-340, 100)
n3 = _N.new('GeometryNodeMeshIcoSphere'); n3.name = 'Ico Sphere'; n3.location = (-339, -3)
n3.inputs[0].default_value = 1.12
n4 = _N.new('GeometryNodeGroup'); n4.name = 'Group'; n4.location = (-41, 123)
n4.node_tree = ng_fn_cool_bool
n4.inputs[2].default_value = (0.6405, 0.3697, 0.5541)
n4.inputs[3].default_value = (0.59, -0.85, 0.62)
n4.inputs[4].default_value = True
n4.inputs[5].default_value = mat_viz
_L.new(n2.outputs[0], n4.inputs[0])
_L.new(n4.outputs[0], n1.inputs[0])
_L.new(n0.outputs[0], n4.inputs[1])
_L.new(n3.outputs[0], n0.inputs[0])
_L.new(n3.outputs[1], n0.inputs[3])
n1.is_active_output = True

# ---- material node trees
mat_material.use_nodes = True; mat_material.node_tree.nodes.clear()
_N = mat_material.node_tree.nodes; _L = mat_material.node_tree.links
n0 = _N.new('ShaderNodeOutputMaterial'); n0.name = 'Material Output'; n0.location = (300, 300)
n1 = _N.new('ShaderNodeBsdfPrincipled'); n1.name = 'Principled BSDF'; n1.location = (10, 300)
n1.distribution = 'GGX'
n1.subsurface_method = 'RANDOM_WALK_SKIN'
n1.inputs[2].default_value = 0.4
n1.inputs[3].default_value = 1.45
n1.inputs[27].default_value = (0.0, 0.0, 0.0, 1.0)
n1.inputs[28].default_value = 1.0
_L.new(n1.outputs[0], n0.inputs[0])
n0.is_active_output = True
mat_viz.use_nodes = True; mat_viz.node_tree.nodes.clear()
_N = mat_viz.node_tree.nodes; _L = mat_viz.node_tree.links
n0 = _N.new('ShaderNodeBsdfPrincipled'); n0.name = 'Principled BSDF'; n0.location = (10, 300)
n0.distribution = 'GGX'
n0.subsurface_method = 'RANDOM_WALK_SKIN'
n0.inputs[3].default_value = 1.45
n0.inputs[27].default_value = (0.01905, 0.02954, 0.5037, 1.0)
n0.inputs[28].default_value = 5.8
n1 = _N.new('ShaderNodeOutputMaterial'); n1.name = 'Material Output'; n1.location = (300, 300)
n1.target = 'CYCLES'
n2 = _N.new('ShaderNodeOutputMaterial'); n2.name = 'Material Output.001'; n2.location = (0, 0)
n2.target = 'EEVEE'
n3 = _N.new('ShaderNodeMixShader'); n3.name = 'Mix Shader'; n3.location = (0, 0)
n3.label = 'Disable Shadow'
n3.hide = True
n4 = _N.new('ShaderNodeLightPath'); n4.name = 'Light Path'; n4.location = (0, 0)
n4.hide = True
n5 = _N.new('ShaderNodeBsdfTransparent'); n5.name = 'Transparent BSDF'; n5.location = (0, 0)
n5.hide = True
_L.new(n0.outputs[0], n1.inputs[0])
_L.new(n0.outputs[0], n3.inputs[1])
_L.new(n3.outputs[0], n2.inputs[0])
_L.new(n4.outputs[1], n3.inputs[0])
_L.new(n5.outputs[0], n3.inputs[2])
n1.is_active_output = True
mat_viz_002.use_nodes = True; mat_viz_002.node_tree.nodes.clear()
_N = mat_viz_002.node_tree.nodes; _L = mat_viz_002.node_tree.links
n0 = _N.new('ShaderNodeOutputMaterial'); n0.name = 'Material Output'; n0.location = (300, 300)
n1 = _N.new('ShaderNodeBsdfPrincipled'); n1.name = 'Principled BSDF'; n1.location = (10, 300)
n1.distribution = 'GGX'
n1.subsurface_method = 'RANDOM_WALK_SKIN'
n1.inputs[0].default_value = (0.1709, 0.5404, 0.8, 1.0)
n1.inputs[3].default_value = 1.45
n1.inputs[27].default_value = (0.0, 0.0, 0.0, 1.0)
n1.inputs[28].default_value = 1.0
_L.new(n1.outputs[0], n0.inputs[0])
n0.is_active_output = True
mat_viz_001.use_nodes = True; mat_viz_001.node_tree.nodes.clear()
_N = mat_viz_001.node_tree.nodes; _L = mat_viz_001.node_tree.links
n0 = _N.new('ShaderNodeBsdfPrincipled'); n0.name = 'Principled BSDF'; n0.location = (10, 300)
n0.distribution = 'GGX'
n0.subsurface_method = 'RANDOM_WALK_SKIN'
n0.inputs[3].default_value = 1.45
n0.inputs[27].default_value = (0.0, 0.0, 0.0, 1.0)
n0.inputs[28].default_value = 1.0
n1 = _N.new('ShaderNodeOutputMaterial'); n1.name = 'Material Output'; n1.location = (300, 300)
_L.new(n0.outputs[0], n1.inputs[0])
n1.is_active_output = True

# ---- world
world_world = bpy.data.worlds.new('World'); scene.world = world_world
world_world.use_nodes = True; world_world.node_tree.nodes.clear()
_N = world_world.node_tree.nodes; _L = world_world.node_tree.links
n0 = _N.new('ShaderNodeOutputWorld'); n0.name = 'World Output'; n0.location = (300, 300)
n1 = _N.new('ShaderNodeBackground'); n1.name = 'Background'; n1.location = (10, 300)
n1.inputs[0].default_value = (0.01037, 0.01037, 0.01037, 1.0)
_L.new(n1.outputs[0], n0.inputs[0])
n0.is_active_output = True
world_world.color = (0.05088, 0.05088, 0.05088)
world_world.use_sun_shadow = False
world_world.sun_shadow_jitter_overblur = 0.0

# ---- cameras
cam_camera_001 = bpy.data.cameras.new('Camera.001')
cam_camera_001.lens = 79.0

# ---- lights
light_light_002 = bpy.data.lights.new('Light.002', 'POINT')
light_light_002.transmission_factor = 0.0
light_light_002.energy = 1500.0
light_light_002.shadow_soft_size = 0.1
light_light_002.shadow_maximum_resolution = 0.006
light_light_002.use_absolute_resolution = True
light_light_001 = bpy.data.lights.new('Light.001', 'POINT')
light_light_001.transmission_factor = 0.0
light_light_001.energy = 144.7
light_light_001.shadow_soft_size = 0.1
light_light_001.shadow_maximum_resolution = 0.006
light_light_001.use_absolute_resolution = True

# ---- meshes
me_cube = bpy.data.meshes.new('Cube')
me_cube.from_pydata([(1.0, 1.0, 1.0), (1.0, 1.0, -1.0), (1.0, -1.0, 1.0), (1.0, -1.0, -1.0), (-1.0, 1.0, 1.0), (-1.0, 1.0, -1.0), (-1.0, -1.0, 1.0), (-1.0, -1.0, -1.0)], [], [(0, 4, 6, 2), (3, 2, 6, 7), (7, 6, 4, 5), (5, 1, 3, 7), (1, 0, 2, 3), (5, 4, 0, 1)])
_uv = me_cube.uv_layers.new(name='UVMap')
_uv.uv.foreach_set('vector', [0.625, 0.5, 0.875, 0.5, 0.875, 0.75, 0.625, 0.75, 0.375, 0.75, 0.625, 0.75, 0.625, 1.0, 0.375, 1.0, 0.375, 0.0, 0.625, 0.0, 0.625, 0.25, 0.375, 0.25, 0.125, 0.5, 0.375, 0.5, 0.375, 0.75, 0.125, 0.75, 0.375, 0.5, 0.625, 0.5, 0.625, 0.75, 0.375, 0.75, 0.375, 0.25, 0.625, 0.25, 0.625, 0.5, 0.375, 0.5])
me_cube.materials.append(mat_material)
me_cube.materials.append(mat_viz)
me_cube.use_remesh_preserve_volume = False
me_cube.use_remesh_preserve_attributes = False
me_cube.use_mirror_vertex_groups = False
me_cube.update()
me_cube_001 = bpy.data.meshes.new('Cube.001')
me_cube_001.from_pydata([(-1.065, -0.7068, -0.7588), (-0.4394, -1.564, 0.9364), (-0.159, 0.9965, -0.231), (0.4661, 0.139, 1.464), (0.6056, -1.309, -1.679), (1.231, -2.167, 0.01575), (1.511, 0.394, -1.152), (2.136, -0.4636, 0.5435)], [], [(0, 1, 3, 2), (2, 3, 7, 6), (6, 7, 5, 4), (4, 5, 1, 0), (2, 6, 4, 0), (7, 3, 1, 5)])
_uv = me_cube_001.uv_layers.new(name='UVMap')
_uv.uv.foreach_set('vector', [0.375, 0.0, 0.625, 0.0, 0.625, 0.25, 0.375, 0.25, 0.375, 0.25, 0.625, 0.25, 0.625, 0.5, 0.375, 0.5, 0.375, 0.5, 0.625, 0.5, 0.625, 0.75, 0.375, 0.75, 0.375, 0.75, 0.625, 0.75, 0.625, 1.0, 0.375, 1.0, 0.125, 0.5, 0.375, 0.5, 0.375, 0.75, 0.125, 0.75, 0.625, 0.5, 0.875, 0.5, 0.875, 0.75, 0.625, 0.75])
me_cube_001.use_remesh_fix_poles = True
me_cube_001.use_remesh_preserve_attributes = False
me_cube_001.update()
me_cube_002 = bpy.data.meshes.new('Cube.002')
me_cube_002.from_pydata([(-1.0, -1.0, -1.0), (-1.0, -1.0, 1.0), (-1.0, 1.0, -1.0), (-1.0, 1.0, 1.0), (1.0, -1.0, -1.0), (1.0, -1.0, 1.0), (1.0, 1.0, -1.0), (1.0, 1.0, 1.0)], [], [(0, 1, 3, 2), (2, 3, 7, 6), (6, 7, 5, 4), (4, 5, 1, 0), (2, 6, 4, 0), (7, 3, 1, 5)])
_uv = me_cube_002.uv_layers.new(name='UVMap')
_uv.uv.foreach_set('vector', [0.375, 0.0, 0.625, 0.0, 0.625, 0.25, 0.375, 0.25, 0.375, 0.25, 0.625, 0.25, 0.625, 0.5, 0.375, 0.5, 0.375, 0.5, 0.625, 0.5, 0.625, 0.75, 0.375, 0.75, 0.375, 0.75, 0.625, 0.75, 0.625, 1.0, 0.375, 1.0, 0.125, 0.5, 0.375, 0.5, 0.375, 0.75, 0.125, 0.75, 0.625, 0.5, 0.875, 0.5, 0.875, 0.75, 0.625, 0.75])
me_cube_002.use_remesh_fix_poles = True
me_cube_002.use_remesh_preserve_attributes = False
me_cube_002.update()

# ---- objects
ob_cube = bpy.data.objects.new('Cube', me_cube)
ob_light = bpy.data.objects.new('Light', light_light_002)
ob_light_001 = bpy.data.objects.new('Light.001', light_light_001)
ob_camera = bpy.data.objects.new('Camera', cam_camera_001)
ob_fn_copy_around_demo = bpy.data.objects.new('FN Copy Around Demo', me_cube_001)
ob_fn_cool_bool_demo = bpy.data.objects.new('FN Cool Bool Demo', me_cube_002)

# ---- transforms, parenting, visibility, modifiers, constraints
ob_cube.location = (0.0, 0.0, 0.0)
ob_cube.lock_rotations_4d = False
ob_cube.empty_display_type = 'ARROWS'
ob_cube.lineart.crease_threshold = 0.0
_m = ob_cube.modifiers.new('GeometryNodes', 'NODES')
_m.node_group = ng_geometry_nodes
_gi = [s.identifier for s in ng_geometry_nodes.interface.items_tree if s.item_type == 'SOCKET' and s.in_out == 'INPUT']
_m[_gi[1]] = False  # Show Visualizations
ob_light.location = (2.108, -4.778, 5.94)
ob_light.rotation_euler = (0.6503, 0.05522, 1.866)
ob_light.scale = (1.0, 1.0, 1.0)
ob_light.lock_rotations_4d = False
ob_light.empty_display_type = 'ARROWS'
ob_light.color = (0.0, 0.0, 0.0, 0.0)
ob_light.lineart.crease_threshold = 0.0
ob_light_001.location = (-9.457, -1.19, -2.125)
ob_light_001.rotation_euler = (0.6503, 0.05522, 1.866)
ob_light_001.scale = (1.0, 1.0, 1.0)
ob_light_001.lock_rotations_4d = False
ob_light_001.empty_display_type = 'ARROWS'
ob_light_001.color = (0.0, 0.0, 0.0, 0.0)
ob_light_001.lineart.crease_threshold = 0.0
ob_camera.location = (-6.348, -13.68, 9.255)
ob_camera.rotation_euler = (1.007, -0.0, -0.4345)
ob_camera.scale = (1.0, 1.0, 1.0)
ob_fn_copy_around_demo.location = (0.0, 0.0, 0.0)
ob_fn_copy_around_demo.hide_render = True
_m = ob_fn_copy_around_demo.modifiers.new('GeometryNodes', 'NODES')
_m.node_group = ng_demo___fn_copy_around
ob_fn_cool_bool_demo.location = (0.0, 0.0, 0.0)
_m = ob_fn_cool_bool_demo.modifiers.new('GeometryNodes', 'NODES')
_m.node_group = ng_demo___fn_cool_bool

# ---- collection membership
col_collection.objects.link(ob_cube)
col_lighting_and_cam.objects.link(ob_light)
col_lighting_and_cam.objects.link(ob_light_001)
col_lighting_and_cam.objects.link(ob_camera)
col_demos.objects.link(ob_fn_copy_around_demo)
col_demos.objects.link(ob_fn_cool_bool_demo)

# ---- scene / render settings (as saved in the file)
scene.camera = ob_camera
scene.frame_start = 1; scene.frame_end = 250; scene.frame_set(206)
scene.render.engine = 'BLENDER_EEVEE_NEXT'
scene.cycles.sampling_pattern = 'TABULATED_SOBOL'
scene.cycles.use_light_tree = False
scene.eevee.use_gtao = True
scene.eevee.gtao_distance = 0.215
scene.eevee.use_raytracing = True
scene.view_settings.view_transform = 'Filmic'
bpy.context.view_layer.update()
